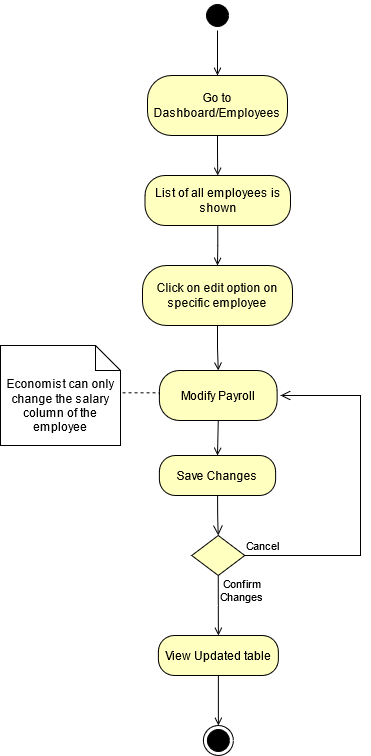

The diagram above was exported from draw.io. Its source (the exported page's mxGraphModel, read from the mxfile embedded in the PNG):
<mxGraphModel dx="1374" dy="533" grid="1" gridSize="10" guides="1" tooltips="1" connect="1" arrows="1" fold="1" page="1" pageScale="1" pageWidth="850" pageHeight="1100" math="0" shadow="0">
  <root>
    <mxCell id="0" />
    <mxCell id="1" parent="0" />
    <mxCell id="SY3MhkNGIjxvlRvJoVJt-9" style="edgeStyle=orthogonalEdgeStyle;rounded=0;orthogonalLoop=1;jettySize=auto;html=1;exitX=0.5;exitY=1;exitDx=0;exitDy=0;entryX=0.5;entryY=0;entryDx=0;entryDy=0;endArrow=open;endFill=0;" parent="1" source="SY3MhkNGIjxvlRvJoVJt-1" target="SY3MhkNGIjxvlRvJoVJt-7" edge="1">
      <mxGeometry relative="1" as="geometry" />
    </mxCell>
    <mxCell id="SY3MhkNGIjxvlRvJoVJt-1" value="" style="ellipse;html=1;shape=startState;fillColor=#000000;" parent="1" vertex="1">
      <mxGeometry x="312" y="35" width="30" height="30" as="geometry" />
    </mxCell>
    <mxCell id="SY3MhkNGIjxvlRvJoVJt-3" value="" style="ellipse;html=1;shape=endState;fillColor=#000000;" parent="1" vertex="1">
      <mxGeometry x="312.88" y="760" width="30" height="30" as="geometry" />
    </mxCell>
    <mxCell id="SY3MhkNGIjxvlRvJoVJt-12" style="edgeStyle=orthogonalEdgeStyle;rounded=0;orthogonalLoop=1;jettySize=auto;html=1;exitX=0.5;exitY=1;exitDx=0;exitDy=0;entryX=0.5;entryY=0;entryDx=0;entryDy=0;endArrow=open;endFill=0;" parent="1" source="SY3MhkNGIjxvlRvJoVJt-7" target="SY3MhkNGIjxvlRvJoVJt-10" edge="1">
      <mxGeometry relative="1" as="geometry" />
    </mxCell>
    <mxCell id="SY3MhkNGIjxvlRvJoVJt-7" value="Go to Dashboard/Employees" style="rounded=1;whiteSpace=wrap;html=1;arcSize=40;fontColor=#000000;fillColor=#ffffc0;" parent="1" vertex="1">
      <mxGeometry x="257" y="110" width="140" height="60" as="geometry" />
    </mxCell>
    <mxCell id="SY3MhkNGIjxvlRvJoVJt-15" style="edgeStyle=orthogonalEdgeStyle;rounded=0;orthogonalLoop=1;jettySize=auto;html=1;exitX=0.5;exitY=1;exitDx=0;exitDy=0;entryX=0.5;entryY=0;entryDx=0;entryDy=0;endArrow=open;endFill=0;" parent="1" source="SY3MhkNGIjxvlRvJoVJt-10" target="SY3MhkNGIjxvlRvJoVJt-13" edge="1">
      <mxGeometry relative="1" as="geometry" />
    </mxCell>
    <mxCell id="SY3MhkNGIjxvlRvJoVJt-10" value="List of all employees is shown" style="rounded=1;whiteSpace=wrap;html=1;arcSize=40;fontColor=#000000;fillColor=#ffffc0;" parent="1" vertex="1">
      <mxGeometry x="254.5" y="210" width="145.5" height="50" as="geometry" />
    </mxCell>
    <mxCell id="SY3MhkNGIjxvlRvJoVJt-18" style="edgeStyle=orthogonalEdgeStyle;rounded=0;orthogonalLoop=1;jettySize=auto;html=1;exitX=0.5;exitY=1;exitDx=0;exitDy=0;entryX=0.5;entryY=0;entryDx=0;entryDy=0;endArrow=open;endFill=0;" parent="1" source="SY3MhkNGIjxvlRvJoVJt-13" target="SY3MhkNGIjxvlRvJoVJt-16" edge="1">
      <mxGeometry relative="1" as="geometry" />
    </mxCell>
    <mxCell id="SY3MhkNGIjxvlRvJoVJt-13" value="Click on edit option on specific employee" style="rounded=1;whiteSpace=wrap;html=1;arcSize=40;fontColor=#000000;fillColor=#ffffc0;" parent="1" vertex="1">
      <mxGeometry x="252" y="300" width="150" height="60" as="geometry" />
    </mxCell>
    <mxCell id="SY3MhkNGIjxvlRvJoVJt-21" style="edgeStyle=orthogonalEdgeStyle;rounded=0;orthogonalLoop=1;jettySize=auto;html=1;exitX=0.5;exitY=1;exitDx=0;exitDy=0;entryX=0.5;entryY=0;entryDx=0;entryDy=0;endArrow=open;endFill=0;" parent="1" source="SY3MhkNGIjxvlRvJoVJt-16" target="SY3MhkNGIjxvlRvJoVJt-19" edge="1">
      <mxGeometry relative="1" as="geometry" />
    </mxCell>
    <mxCell id="SY3MhkNGIjxvlRvJoVJt-16" value="Modify Payroll" style="rounded=1;whiteSpace=wrap;html=1;arcSize=40;fontColor=#000000;fillColor=#ffffc0;" parent="1" vertex="1">
      <mxGeometry x="268.88" y="405" width="117.75" height="50" as="geometry" />
    </mxCell>
    <mxCell id="SY3MhkNGIjxvlRvJoVJt-19" value="Save Changes" style="rounded=1;whiteSpace=wrap;html=1;arcSize=40;fontColor=#000000;fillColor=#ffffc0;" parent="1" vertex="1">
      <mxGeometry x="268.88" y="490" width="116.25" height="40" as="geometry" />
    </mxCell>
    <mxCell id="SY3MhkNGIjxvlRvJoVJt-20" value="" style="edgeStyle=orthogonalEdgeStyle;html=1;verticalAlign=bottom;endArrow=open;endSize=8;entryX=0.5;entryY=0;entryDx=0;entryDy=0;" parent="1" source="SY3MhkNGIjxvlRvJoVJt-19" target="SY3MhkNGIjxvlRvJoVJt-22" edge="1">
      <mxGeometry relative="1" as="geometry">
        <mxPoint x="325" y="610" as="targetPoint" />
      </mxGeometry>
    </mxCell>
    <mxCell id="SY3MhkNGIjxvlRvJoVJt-36" value="Confirm&lt;br&gt;Changes" style="edgeStyle=orthogonalEdgeStyle;rounded=0;orthogonalLoop=1;jettySize=auto;html=1;exitX=0.5;exitY=1;exitDx=0;exitDy=0;endArrow=open;endFill=0;entryX=0.5;entryY=0;entryDx=0;entryDy=0;" parent="1" source="SY3MhkNGIjxvlRvJoVJt-22" target="SY3MhkNGIjxvlRvJoVJt-28" edge="1">
      <mxGeometry x="-0.4872" y="23" relative="1" as="geometry">
        <mxPoint x="327" y="720" as="targetPoint" />
        <mxPoint as="offset" />
      </mxGeometry>
    </mxCell>
    <mxCell id="SY3MhkNGIjxvlRvJoVJt-22" value="" style="rhombus;whiteSpace=wrap;html=1;fillColor=#ffffc0;" parent="1" vertex="1">
      <mxGeometry x="301.26" y="570" width="53" height="40" as="geometry" />
    </mxCell>
    <mxCell id="SY3MhkNGIjxvlRvJoVJt-23" value="Cancel" style="edgeStyle=orthogonalEdgeStyle;html=1;align=left;verticalAlign=bottom;endArrow=open;endSize=8;rounded=0;" parent="1" source="SY3MhkNGIjxvlRvJoVJt-22" edge="1">
      <mxGeometry x="-1" relative="1" as="geometry">
        <mxPoint x="390" y="430" as="targetPoint" />
        <Array as="points">
          <mxPoint x="470" y="590" />
          <mxPoint x="470" y="430" />
        </Array>
      </mxGeometry>
    </mxCell>
    <mxCell id="SY3MhkNGIjxvlRvJoVJt-27" style="edgeStyle=orthogonalEdgeStyle;rounded=0;orthogonalLoop=1;jettySize=auto;html=1;exitX=0.5;exitY=1;exitDx=0;exitDy=0;entryX=0.5;entryY=0;entryDx=0;entryDy=0;startArrow=none;startFill=0;endArrow=open;endFill=0;" parent="1" source="SY3MhkNGIjxvlRvJoVJt-28" target="SY3MhkNGIjxvlRvJoVJt-3" edge="1">
      <mxGeometry relative="1" as="geometry">
        <mxPoint x="277.25" y="895" as="targetPoint" />
      </mxGeometry>
    </mxCell>
    <mxCell id="SY3MhkNGIjxvlRvJoVJt-28" value="View Updated table" style="rounded=1;whiteSpace=wrap;html=1;arcSize=40;fontColor=#000000;fillColor=#ffffc0;" parent="1" vertex="1">
      <mxGeometry x="267.88" y="670" width="120" height="40" as="geometry" />
    </mxCell>
    <mxCell id="0GTctMe5kywLdH7hhDGS-1" value="Economist can only change the salary column of the employee" style="shape=note2;boundedLbl=1;whiteSpace=wrap;html=1;size=25;verticalAlign=top;align=center;" parent="1" vertex="1">
      <mxGeometry x="110" y="380" width="120" height="100" as="geometry" />
    </mxCell>
    <mxCell id="0GTctMe5kywLdH7hhDGS-2" style="edgeStyle=orthogonalEdgeStyle;rounded=0;orthogonalLoop=1;jettySize=auto;html=1;dashed=1;endArrow=none;endFill=0;entryX=0;entryY=0.5;entryDx=0;entryDy=0;exitX=1.017;exitY=0.473;exitDx=0;exitDy=0;exitPerimeter=0;" parent="1" source="0GTctMe5kywLdH7hhDGS-1" target="SY3MhkNGIjxvlRvJoVJt-16" edge="1">
      <mxGeometry relative="1" as="geometry">
        <mxPoint x="240" y="430" as="sourcePoint" />
        <mxPoint x="250" y="430" as="targetPoint" />
      </mxGeometry>
    </mxCell>
  </root>
</mxGraphModel>